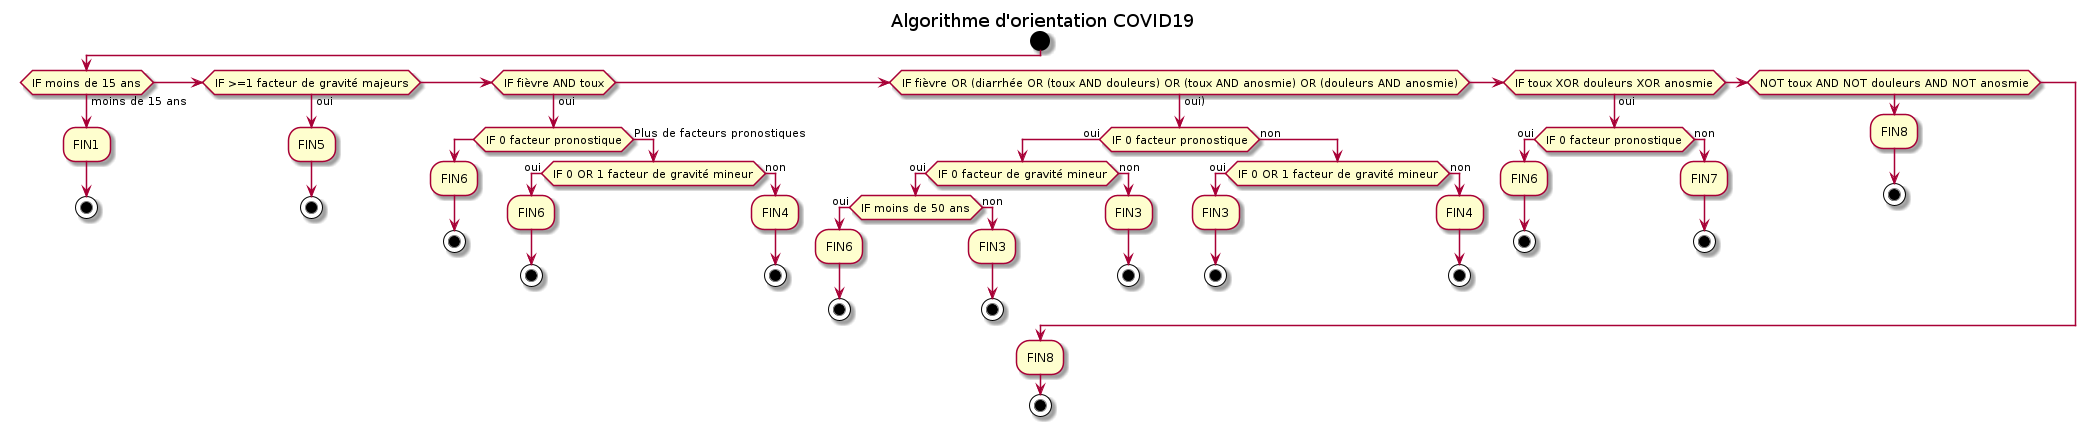

The diagram above was rendered by PlantUML. Its source (embedded in the PNG):
@startuml
title Algorithme d'orientation COVID19

start

if (IF moins de 15 ans) then (moins de 15 ans)
   :FIN1;
   stop

elseif (IF >=1 facteur de gravité majeurs) then (oui)
   :FIN5;
   stop

elseif (IF fièvre AND toux) then (oui)
       if (IF 0 facteur pronostique) then 
          :FIN6;
          stop
       else (Plus de facteurs pronostiques)
          if (IF 0 OR 1 facteur de gravité mineur) then (oui)
             :FIN6;
             stop
          else (non)
             :FIN4;
             stop
          endif
       endif

elseif (IF fièvre OR (diarrhée OR (toux AND douleurs) OR (toux AND anosmie) OR (douleurs AND anosmie)) then (oui))
       if (IF 0 facteur pronostique) then (oui)
           if (IF 0 facteur de gravité mineur) then (oui)
              if (IF moins de 50 ans) then (oui)
                 :FIN6;
                 stop;
              else (non)
                 :FIN3;
                 stop;
              endif
           else (non)
              :FIN3;
              stop;
           endif
        else (non)
           if (IF 0 OR 1 facteur de gravité mineur) then (oui)
              :FIN3;
              stop
           else (non)
              :FIN4;
              stop
           endif
        endif

elseif (IF toux XOR douleurs XOR anosmie) then (oui)
       if (IF 0 facteur pronostique) then (oui)
          :FIN6;
          stop
       else (non)
          :FIN7;
          stop
       endif

elseif (NOT toux AND NOT douleurs AND NOT anosmie)
     :FIN8;
     stop
endif

:FIN8;
stop

@enduml